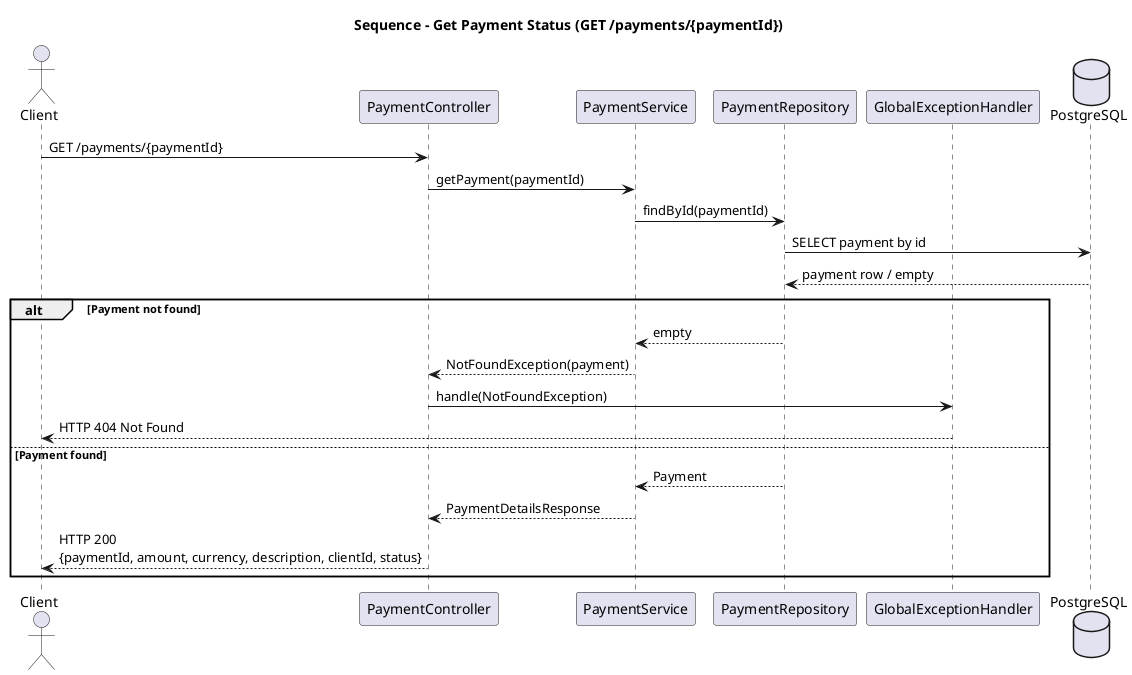

The diagram above was rendered by PlantUML. Its source (embedded in the PNG):
@startuml
title Sequence - Get Payment Status (GET /payments/{paymentId})

actor Client
participant "PaymentController" as Controller
participant "PaymentService" as Service
participant "PaymentRepository" as PaymentRepo
participant "GlobalExceptionHandler" as ErrorHandler
database "PostgreSQL" as DB

Client -> Controller : GET /payments/{paymentId}
Controller -> Service : getPayment(paymentId)
Service -> PaymentRepo : findById(paymentId)
PaymentRepo -> DB : SELECT payment by id
DB --> PaymentRepo : payment row / empty

alt Payment not found
  PaymentRepo --> Service : empty
  Service --> Controller : NotFoundException(payment)
  Controller -> ErrorHandler : handle(NotFoundException)
  ErrorHandler --> Client : HTTP 404 Not Found
else Payment found
  PaymentRepo --> Service : Payment
  Service --> Controller : PaymentDetailsResponse
  Controller --> Client : HTTP 200\n{paymentId, amount, currency, description, clientId, status}
end

@enduml